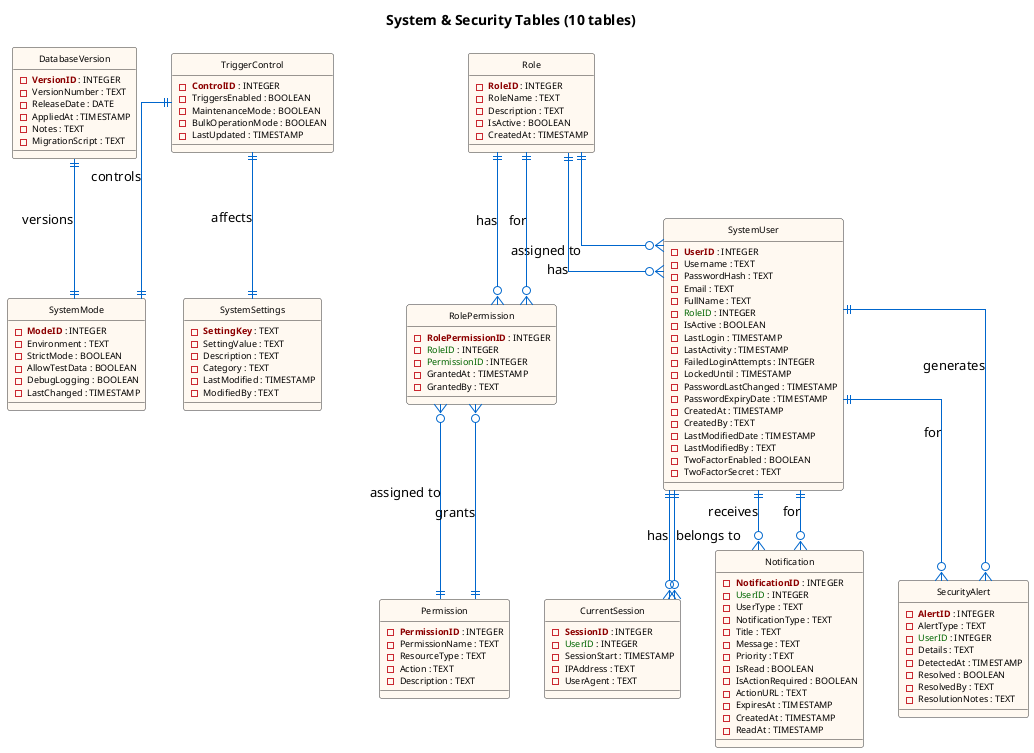

The diagram above was rendered by PlantUML. Its source (embedded in the PNG):
@startuml Diagram1_System_Security
!define table(x) class x << (T,#FFE6E6) >>
!define primary_key(x) <b><color:darkred>x</color></b>
!define foreign_key(x) <color:darkgreen>x</color>

hide circle
skinparam linetype ortho
skinparam class {
    BackgroundColor #FFF8F0
    BorderColor #333333
    ArrowColor #0066CC
    FontName Arial
    FontSize 10
    AttributeFontSize 9
}

title System & Security Tables (10 tables)

table(SystemMode) {
    - primary_key(ModeID) : INTEGER
    - Environment : TEXT
    - StrictMode : BOOLEAN
    - AllowTestData : BOOLEAN
    - DebugLogging : BOOLEAN
    - LastChanged : TIMESTAMP
}

table(SystemSettings) {
    - primary_key(SettingKey) : TEXT
    - SettingValue : TEXT
    - Description : TEXT
    - Category : TEXT
    - LastModified : TIMESTAMP
    - ModifiedBy : TEXT
}

table(TriggerControl) {
    - primary_key(ControlID) : INTEGER
    - TriggersEnabled : BOOLEAN
    - MaintenanceMode : BOOLEAN
    - BulkOperationMode : BOOLEAN
    - LastUpdated : TIMESTAMP
}

table(DatabaseVersion) {
    - primary_key(VersionID) : INTEGER
    - VersionNumber : TEXT
    - ReleaseDate : DATE
    - AppliedAt : TIMESTAMP
    - Notes : TEXT
    - MigrationScript : TEXT
}

table(Role) {
    - primary_key(RoleID) : INTEGER
    - RoleName : TEXT
    - Description : TEXT
    - IsActive : BOOLEAN
    - CreatedAt : TIMESTAMP
}

table(Permission) {
    - primary_key(PermissionID) : INTEGER
    - PermissionName : TEXT
    - ResourceType : TEXT
    - Action : TEXT
    - Description : TEXT
}

table(RolePermission) {
    - primary_key(RolePermissionID) : INTEGER
    - foreign_key(RoleID) : INTEGER
    - foreign_key(PermissionID) : INTEGER
    - GrantedAt : TIMESTAMP
    - GrantedBy : TEXT
}

table(SystemUser) {
    - primary_key(UserID) : INTEGER
    - Username : TEXT
    - PasswordHash : TEXT
    - Email : TEXT
    - FullName : TEXT
    - foreign_key(RoleID) : INTEGER
    - IsActive : BOOLEAN
    - LastLogin : TIMESTAMP
    - LastActivity : TIMESTAMP
    - FailedLoginAttempts : INTEGER
    - LockedUntil : TIMESTAMP
    - PasswordLastChanged : TIMESTAMP
    - PasswordExpiryDate : TIMESTAMP
    - CreatedAt : TIMESTAMP
    - CreatedBy : TEXT
    - LastModifiedDate : TIMESTAMP
    - LastModifiedBy : TEXT
    - TwoFactorEnabled : BOOLEAN
    - TwoFactorSecret : TEXT
}

table(CurrentSession) {
    - primary_key(SessionID) : INTEGER
    - foreign_key(UserID) : INTEGER
    - SessionStart : TIMESTAMP
    - IPAddress : TEXT
    - UserAgent : TEXT
}

table(Notification) {
    - primary_key(NotificationID) : INTEGER
    - foreign_key(UserID) : INTEGER
    - UserType : TEXT
    - NotificationType : TEXT
    - Title : TEXT
    - Message : TEXT
    - Priority : TEXT
    - IsRead : BOOLEAN
    - IsActionRequired : BOOLEAN
    - ActionURL : TEXT
    - ExpiresAt : TIMESTAMP
    - CreatedAt : TIMESTAMP
    - ReadAt : TIMESTAMP
}

table(SecurityAlert) {
    - primary_key(AlertID) : INTEGER
    - AlertType : TEXT
    - foreign_key(UserID) : INTEGER
    - Details : TEXT
    - DetectedAt : TIMESTAMP
    - Resolved : BOOLEAN
    - ResolvedBy : TEXT
    - ResolutionNotes : TEXT
}

' Relationships
Role ||--o{ SystemUser : "assigned to"
SystemUser }o--|| Role : "has"

Role ||--o{ RolePermission : "has"
RolePermission }o--|| Role : "for"

Permission ||--o{ RolePermission : "assigned to"
RolePermission }o--|| Permission : "grants"

SystemUser ||--o{ CurrentSession : "has"
CurrentSession }o--|| SystemUser : "belongs to"

SystemUser ||--o{ Notification : "receives"
Notification }o--|| SystemUser : "for"

SystemUser ||--o{ SecurityAlert : "generates"
SecurityAlert }o--|| SystemUser : "for"

TriggerControl ||--|| SystemMode : "controls"
TriggerControl ||--|| SystemSettings : "affects"
DatabaseVersion ||--|| SystemMode : "versions"

@enduml